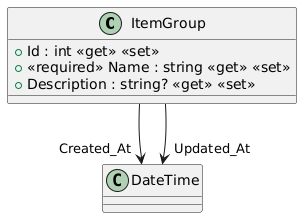

The diagram above was rendered by PlantUML. Its source (embedded in the PNG):
@startuml
class ItemGroup {
    + Id : int <<get>> <<set>>
    + <<required>> Name : string <<get>> <<set>>
    + Description : string? <<get>> <<set>>
}
ItemGroup --> "Created_At" DateTime
ItemGroup --> "Updated_At" DateTime
@enduml